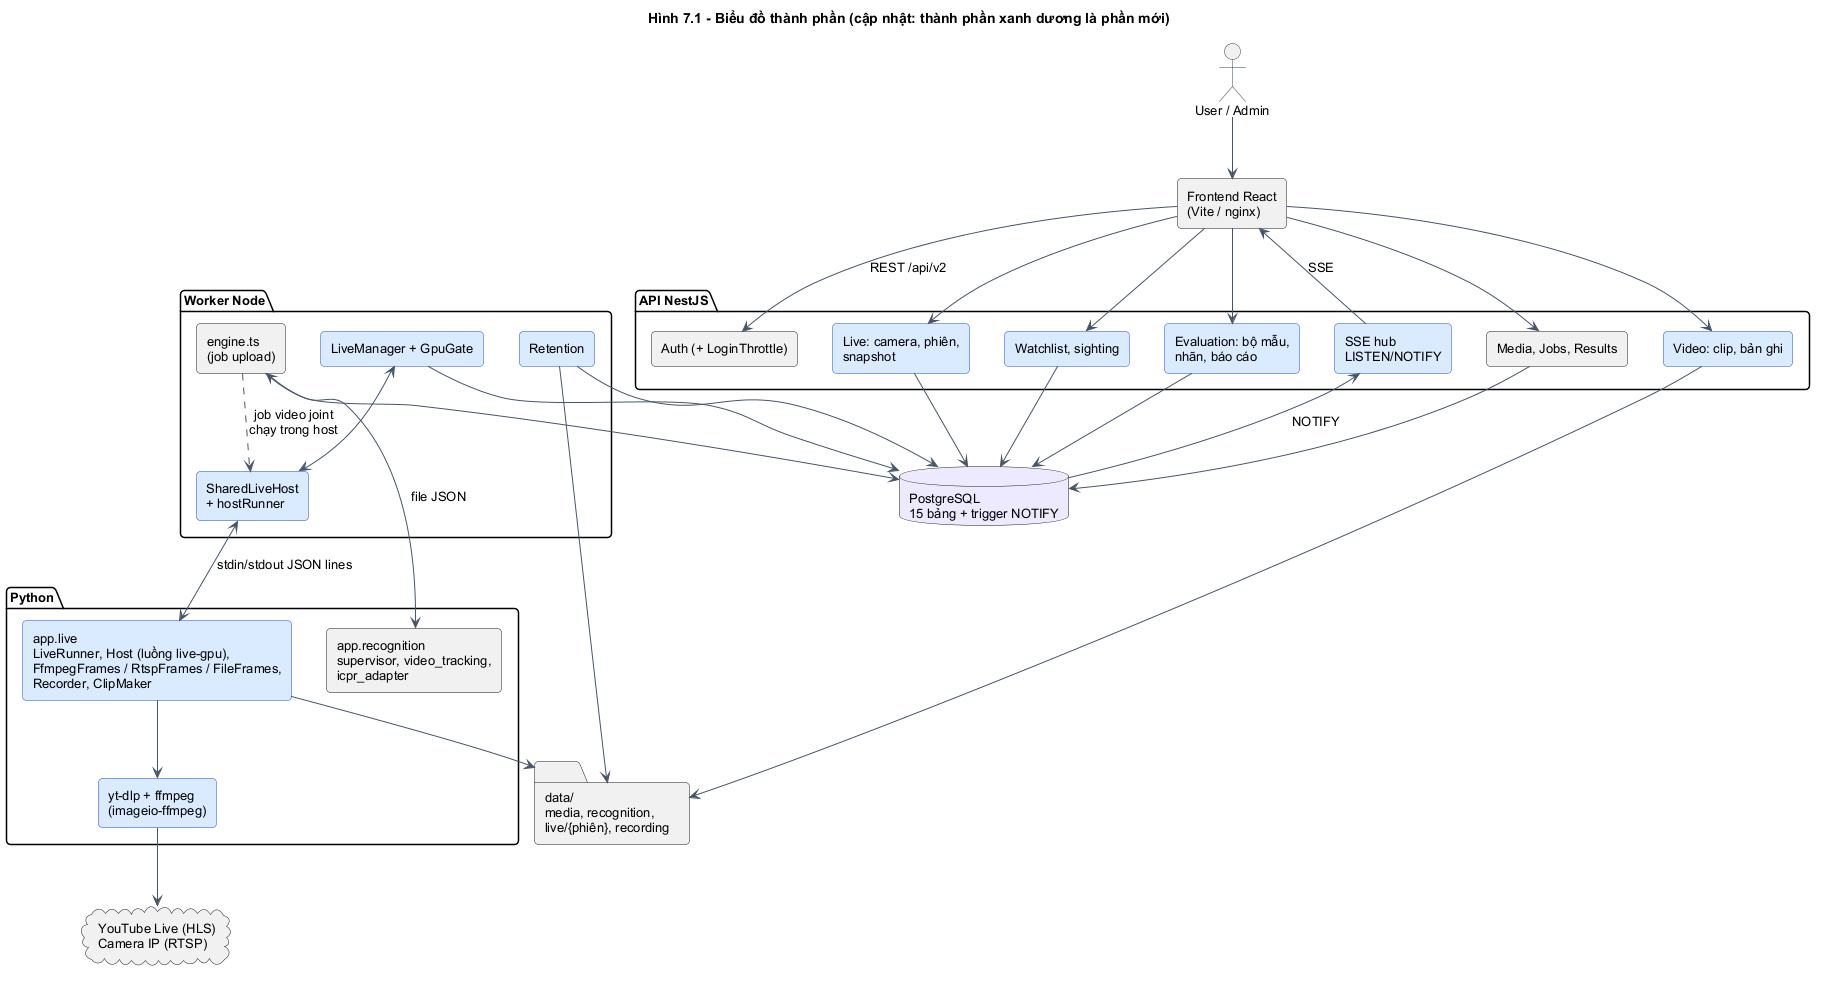

The diagram above was rendered by PlantUML. Its source (embedded in the PNG):
@startuml
!include _style.iuml
skinparam componentStyle rectangle
skinparam defaultFontSize 13
skinparam component {
  BackgroundColor<<new>> #DBEAFE
  BorderColor<<new>> #1D4ED8
}
hide stereotype
title Hình 7.1 - Biểu đồ thành phần (cập nhật: thành phần xanh dương là phần mới)
actor "User / Admin" as user
component "Frontend React\n(Vite / nginx)" as fe
cloud "YouTube Live (HLS)\nCamera IP (RTSP)" as src
package "API NestJS" {
  component "Auth (+ LoginThrottle)" as auth
  component "Media, Jobs, Results" as core
  component "Live: camera, phiên,\nsnapshot" <<new>> as live
  component "SSE hub\nLISTEN/NOTIFY" <<new>> as hub
  component "Watchlist, sighting" <<new>> as wl
  component "Video: clip, bản ghi" <<new>> as video
  component "Evaluation: bộ mẫu,\nnhãn, báo cáo" <<new>> as ev
}
package "Worker Node" {
  component "engine.ts\n(job upload)" as engine
  component "LiveManager + GpuGate" <<new>> as lm
  component "SharedLiveHost\n+ hostRunner" <<new>> as host
  component "Retention" <<new>> as ret
}
package "Python" {
  component "app.recognition\nsupervisor, video_tracking,\nicpr_adapter" as py
  component "app.live\nLiveRunner, Host (luồng live-gpu),\nFfmpegFrames / RtspFrames / FileFrames,\nRecorder, ClipMaker" <<new>> as pylive
  component "yt-dlp + ffmpeg\n(imageio-ffmpeg)" <<new>> as ff
}
database "PostgreSQL\n15 bảng + trigger NOTIFY" as db
folder "data/\nmedia, recognition,\nlive/{phiên}, recording" as files
user --> fe
fe --> auth : REST /api/v2
fe --> core
fe --> live
fe --> wl
fe --> video
fe --> ev
hub --> fe : SSE
core --> db
live --> db
wl --> db
ev --> db
db --> hub : NOTIFY
video --> files
engine --> db
engine <--> py : file JSON
lm --> db
lm <--> host
host <--> pylive : stdin/stdout JSON lines
engine ..> host : job video joint\nchạy trong host
pylive --> ff
ff --> src
pylive --> files
ret --> db
ret --> files
@enduml